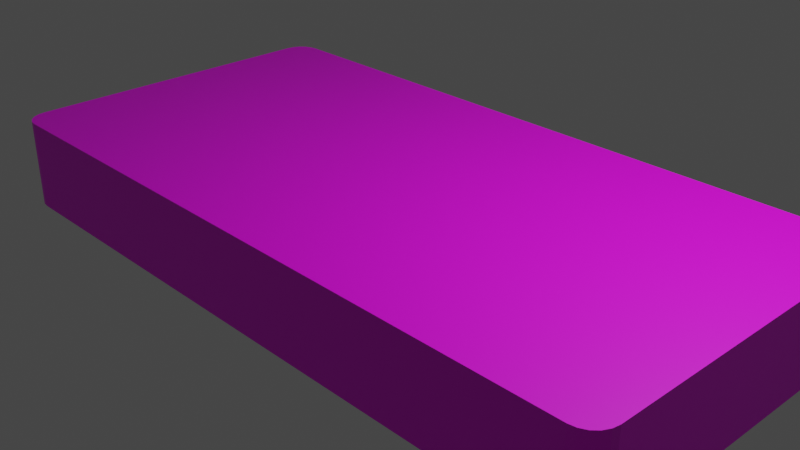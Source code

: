 # Source: Platform.blend  (saved by Blender 2.92.15; exported with 4.5.12 LTS)
import bpy
from mathutils import Matrix  # noqa: F401  (used for matrix-valued properties, if any)

bpy.ops.wm.read_factory_settings(use_empty=True)
scene = bpy.context.scene
scene.name = 'Scene'

# ---- collections
col_collection = bpy.data.collections.new('Collection'); scene.collection.children.link(col_collection)

# ---- images (referenced by path relative to the original .blend; pixels are not part of the script)
import os
ASSET_DIR = os.environ.get("B2B_ASSET_DIR", "")  # directory of the original .blend (textures are referenced by path, not embedded)
HERE = os.path.dirname(os.path.abspath(__file__))  # packed textures are extracted next to this script under _unpacked/

def load_image(name, relpath, width, height, colorspace="sRGB"):
    """Load a texture the original file referenced (path relative to the .blend, or extracted next to this script)."""
    p = next((c for c in (os.path.join(HERE, relpath), os.path.join(ASSET_DIR, relpath)) if relpath and os.path.exists(c)), "")
    if p:
        img = bpy.data.images.load(p, check_existing=True)
        img.name = name
    else:  # same state as the original file: an image datablock whose file is absent (Cycles renders it pink)
        img = bpy.data.images.new(name, width, height)
        img.source = "FILE"
        img.filepath = "//" + (relpath or name)
    img.colorspace_settings.name = colorspace
    return img
img_lh8ythvm_png_001 = load_image('lH8yTHvm.png.001', 'lH8yTHvm.png', 1024, 1024, 'sRGB')

# ---- materials (node trees are filled in below, after node groups)
mat_paleta8x8_006 = bpy.data.materials.new('Paleta8x8.006')
mat_paleta8x8_006.use_transparent_shadow = False

# ---- material node trees
mat_paleta8x8_006.use_nodes = True; mat_paleta8x8_006.node_tree.nodes.clear()
_N = mat_paleta8x8_006.node_tree.nodes; _L = mat_paleta8x8_006.node_tree.links
n0 = _N.new('ShaderNodeBsdfPrincipled'); n0.name = 'Principled BSDF'; n0.location = (10, 300)
n0.distribution = 'GGX'
n0.subsurface_method = 'RANDOM_WALK_SKIN'
n0.inputs[3].default_value = 1.45
n0.inputs[27].default_value = (0.0, 0.0, 0.0, 1.0)
n0.inputs[28].default_value = 1.0
n1 = _N.new('ShaderNodeOutputMaterial'); n1.name = 'Material Output'; n1.location = (300, 300)
n2 = _N.new('ShaderNodeTexImage'); n2.name = 'Imagen'; n2.location = (-280, 275)
n2.image = img_lh8ythvm_png_001
n2.interpolation = 'Closest'
_L.new(n0.outputs[0], n1.inputs[0])
_L.new(n2.outputs[0], n0.inputs[0])
n1.is_active_output = True

# ---- world
world_world = bpy.data.worlds.new('World'); scene.world = world_world
world_world.use_nodes = True; world_world.node_tree.nodes.clear()
_N = world_world.node_tree.nodes; _L = world_world.node_tree.links
n0 = _N.new('ShaderNodeOutputWorld'); n0.name = 'World Output'; n0.location = (300, 300)
n1 = _N.new('ShaderNodeBackground'); n1.name = 'Background'; n1.location = (10, 300)
n1.inputs[0].default_value = (0.05088, 0.05088, 0.05088, 1.0)
_L.new(n1.outputs[0], n0.inputs[0])
n0.is_active_output = True
world_world.color = (0.05088, 0.05088, 0.05088)
world_world.use_sun_shadow = False
world_world.sun_shadow_jitter_overblur = 0.0

# ---- cameras
cam_camera = bpy.data.cameras.new('Camera')
cam_camera.clip_end = 100.0
cam_camera.ortho_scale = 7.314

# ---- lights
light_light = bpy.data.lights.new('Light', 'POINT')
light_light.transmission_factor = 0.0
light_light.energy = 1000.0
light_light.shadow_soft_size = 0.1
light_light.shadow_maximum_resolution = 0.006
light_light.use_absolute_resolution = True

# ---- meshes
me_cubo = bpy.data.meshes.new('Cubo')
me_cubo.from_pydata([(-4.0, -0.5, -1.744), (-3.744, -0.5, -2.0), (-3.987, -0.5, -1.823), (-3.951, -0.5, -1.895), (-3.895, -0.5, -1.951), (-3.823, -0.5, -1.987), (-3.744, -0.5, 2.0), (-4.0, -0.5, 1.744), (-3.823, -0.5, 1.987), (-3.895, -0.5, 1.951), (-3.951, -0.5, 1.895), (-3.987, -0.5, 1.823), (-3.744, 0.5, -2.0), (-4.0, 0.5, -1.744), (-3.823, 0.5, -1.987), (-3.895, 0.5, -1.951), (-3.951, 0.5, -1.895), (-3.987, 0.5, -1.823), (-4.0, 0.5, 1.744), (-3.744, 0.5, 2.0), (-3.987, 0.5, 1.823), (-3.951, 0.5, 1.895), (-3.895, 0.5, 1.951), (-3.823, 0.5, 1.987), (3.744, -0.5, -2.0), (4.0, -0.5, -1.744), (3.823, -0.5, -1.987), (3.895, -0.5, -1.951), (3.951, -0.5, -1.895), (3.987, -0.5, -1.823), (4.0, -0.5, 1.744), (3.744, -0.5, 2.0), (3.987, -0.5, 1.823), (3.951, -0.5, 1.895), (3.895, -0.5, 1.951), (3.823, -0.5, 1.987), (4.0, 0.5, -1.744), (3.744, 0.5, -2.0), (3.987, 0.5, -1.823), (3.951, 0.5, -1.895), (3.895, 0.5, -1.951), (3.823, 0.5, -1.987), (3.744, 0.5, 2.0), (4.0, 0.5, 1.744), (3.823, 0.5, 1.987), (3.895, 0.5, 1.951), (3.951, 0.5, 1.895), (3.987, 0.5, 1.823)], [], [(24, 26, 27, 28, 29, 25, 30, 32, 33, 34, 35, 31, 6, 8, 9, 10, 11, 7, 0, 2, 3, 4, 5, 1), (36, 43, 30, 25), (42, 19, 6, 31), (0, 7, 18, 13), (12, 14, 15, 16, 17, 13, 18, 20, 21, 22, 23, 19, 42, 44, 45, 46, 47, 43, 36, 38, 39, 40, 41, 37), (12, 1, 5, 14), (14, 5, 4, 15), (15, 4, 3, 16), (16, 3, 2, 17), (17, 2, 0, 13), (6, 19, 23, 8), (8, 23, 22, 9), (9, 22, 21, 10), (10, 21, 20, 11), (11, 20, 18, 7), (24, 37, 41, 26), (26, 41, 40, 27), (27, 40, 39, 28), (28, 39, 38, 29), (29, 38, 36, 25), (42, 31, 35, 44), (44, 35, 34, 45), (45, 34, 33, 46), (46, 33, 32, 47), (47, 32, 30, 43), (12, 37, 24, 1)])
_uv = me_cubo.uv_layers.new(name='MapaUV')
_uv.uv.foreach_set('vector', [0.34, 0.5468, 0.34, 0.5468, 0.34, 0.5468, 0.34, 0.5468, 0.34, 0.5468, 0.34, 0.5468, 0.34, 0.5468, 0.34, 0.5468, 0.34, 0.5468, 0.34, 0.5468, 0.34, 0.5468, 0.34, 0.5468, 0.34, 0.5468, 0.34, 0.5468, 0.34, 0.5468, 0.34, 0.5468, 0.34, 0.5468, 0.34, 0.5468, 0.34, 0.5468, 0.34, 0.5468, 0.34, 0.5468, 0.34, 0.5468, 0.34, 0.5468, 0.34, 0.5468, 0.34, 0.5468, 0.34, 0.5468, 0.34, 0.5468, 0.34, 0.5468, 0.34, 0.5468, 0.34, 0.5468, 0.34, 0.5468, 0.34, 0.5468, 0.34, 0.5468, 0.34, 0.5468, 0.34, 0.5468, 0.34, 0.5468, 0.34, 0.5468, 0.34, 0.5468, 0.34, 0.5468, 0.34, 0.5468, 0.34, 0.5468, 0.34, 0.5468, 0.34, 0.5468, 0.34, 0.5468, 0.34, 0.5468, 0.34, 0.5468, 0.34, 0.5468, 0.34, 0.5468, 0.34, 0.5468, 0.34, 0.5468, 0.34, 0.5468, 0.34, 0.5468, 0.34, 0.5468, 0.34, 0.5468, 0.34, 0.5468, 0.34, 0.5468, 0.34, 0.5468, 0.34, 0.5468, 0.34, 0.5468, 0.34, 0.5468, 0.34, 0.5468, 0.34, 0.5468, 0.34, 0.5468, 0.34, 0.5468, 0.34, 0.5468, 0.34, 0.5468, 0.34, 0.5468, 0.34, 0.5468, 0.34, 0.5468, 0.34, 0.5468, 0.34, 0.5468, 0.34, 0.5468, 0.34, 0.5468, 0.34, 0.5468, 0.34, 0.5468, 0.34, 0.5468, 0.34, 0.5468, 0.34, 0.5468, 0.34, 0.5468, 0.34, 0.5468, 0.34, 0.5468, 0.34, 0.5468, 0.34, 0.5468, 0.34, 0.5468, 0.34, 0.5468, 0.34, 0.5468, 0.34, 0.5468, 0.34, 0.5468, 0.34, 0.5468, 0.34, 0.5468, 0.34, 0.5468, 0.34, 0.5468, 0.34, 0.5468, 0.34, 0.5468, 0.34, 0.5468, 0.34, 0.5468, 0.34, 0.5468, 0.34, 0.5468, 0.34, 0.5468, 0.34, 0.5468, 0.34, 0.5468, 0.34, 0.5468, 0.34, 0.5468, 0.34, 0.5468, 0.34, 0.5468, 0.34, 0.5468, 0.34, 0.5468, 0.34, 0.5468, 0.34, 0.5468, 0.34, 0.5468, 0.34, 0.5468, 0.34, 0.5468, 0.34, 0.5468, 0.34, 0.5468, 0.34, 0.5468, 0.34, 0.5468, 0.34, 0.5468, 0.34, 0.5468, 0.34, 0.5468, 0.34, 0.5468, 0.34, 0.5468, 0.34, 0.5468, 0.34, 0.5468, 0.34, 0.5468, 0.34, 0.5468, 0.34, 0.5468, 0.34, 0.5468, 0.34, 0.5468, 0.34, 0.5468, 0.34, 0.5468, 0.34, 0.5468, 0.34, 0.5468, 0.34, 0.5468, 0.34, 0.5468, 0.34, 0.5468, 0.34, 0.5468, 0.34, 0.5468, 0.34, 0.5468, 0.34, 0.5468, 0.34, 0.5468, 0.34, 0.5468, 0.34, 0.5468, 0.34, 0.5468, 0.34, 0.5468])
me_cubo.materials.append(mat_paleta8x8_006)
me_cubo.use_remesh_fix_poles = True
me_cubo.use_remesh_preserve_attributes = False
me_cubo.update()

# ---- objects
ob_light = bpy.data.objects.new('Light', light_light)
ob_camera = bpy.data.objects.new('Camera', cam_camera)
ob_cubo = bpy.data.objects.new('Cubo', me_cubo)

# ---- transforms, parenting, visibility, modifiers, constraints
ob_light.location = (4.076, 1.005, 5.904)
ob_light.rotation_euler = (0.6503, 0.05522, 1.866)
ob_light.lock_rotations_4d = False
ob_light.empty_display_type = 'ARROWS'
ob_light.color = (0.0, 0.0, 0.0, 0.0)
ob_light.lineart.crease_threshold = 0.0
ob_camera.location = (7.359, -6.926, 4.958)
ob_camera.rotation_euler = (1.109, 0.0, 0.8149)
ob_camera.lock_rotations_4d = False
ob_camera.empty_display_type = 'ARROWS'
ob_camera.color = (0.0, 0.0, 0.0, 0.0)
ob_camera.display_type = 'WIRE'
ob_camera.lineart.crease_threshold = 0.0
ob_cubo.location = (0.0, 0.0, 0.0)
ob_cubo.rotation_euler = (1.571, 0.0, 0.0)
ob_cubo.lineart.crease_threshold = 0.0

# ---- collection membership
col_collection.objects.link(ob_light)
col_collection.objects.link(ob_camera)
col_collection.objects.link(ob_cubo)

# ---- scene / render settings (as saved in the file)
scene.camera = ob_camera
scene.frame_start = 1; scene.frame_end = 250; scene.frame_set(1)
scene.render.engine = 'BLENDER_EEVEE_NEXT'
scene.cycles.use_denoising = False
scene.cycles.samples = 128
scene.cycles.sampling_pattern = 'TABULATED_SOBOL'
scene.cycles.use_adaptive_sampling = False
scene.cycles.use_light_tree = False
scene.view_settings.view_transform = 'Filmic'
bpy.context.view_layer.update()
